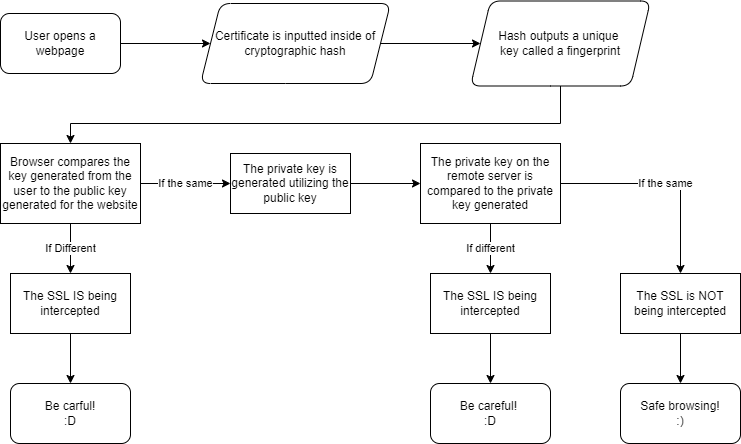

The diagram above was exported from draw.io. Its source (the exported page's mxGraphModel, read from the mxfile embedded in the PNG):
<mxGraphModel dx="1662" dy="762" grid="1" gridSize="10" guides="1" tooltips="1" connect="1" arrows="1" fold="1" page="1" pageScale="1" pageWidth="850" pageHeight="1100" math="0" shadow="0">
  <root>
    <mxCell id="0" />
    <mxCell id="1" parent="0" />
    <mxCell id="Bj8OUN_bSdl3xkbWQE9--4" value="" style="edgeStyle=orthogonalEdgeStyle;rounded=0;orthogonalLoop=1;jettySize=auto;html=1;" edge="1" parent="1" source="Bj8OUN_bSdl3xkbWQE9--2" target="Bj8OUN_bSdl3xkbWQE9--3">
      <mxGeometry relative="1" as="geometry" />
    </mxCell>
    <mxCell id="Bj8OUN_bSdl3xkbWQE9--2" value="User opens a webpage" style="rounded=1;whiteSpace=wrap;html=1;" vertex="1" parent="1">
      <mxGeometry x="70" y="80" width="120" height="60" as="geometry" />
    </mxCell>
    <mxCell id="Bj8OUN_bSdl3xkbWQE9--8" value="" style="edgeStyle=orthogonalEdgeStyle;rounded=0;orthogonalLoop=1;jettySize=auto;html=1;" edge="1" parent="1" source="Bj8OUN_bSdl3xkbWQE9--3" target="Bj8OUN_bSdl3xkbWQE9--7">
      <mxGeometry relative="1" as="geometry" />
    </mxCell>
    <mxCell id="Bj8OUN_bSdl3xkbWQE9--3" value="Certificate is inputted inside of cryptographic hash" style="shape=parallelogram;perimeter=parallelogramPerimeter;whiteSpace=wrap;html=1;fixedSize=1;rounded=1;" vertex="1" parent="1">
      <mxGeometry x="270" y="70" width="190" height="80" as="geometry" />
    </mxCell>
    <mxCell id="Bj8OUN_bSdl3xkbWQE9--10" style="edgeStyle=orthogonalEdgeStyle;rounded=0;orthogonalLoop=1;jettySize=auto;html=1;entryX=0.5;entryY=0;entryDx=0;entryDy=0;" edge="1" parent="1" source="Bj8OUN_bSdl3xkbWQE9--7" target="Bj8OUN_bSdl3xkbWQE9--9">
      <mxGeometry relative="1" as="geometry">
        <Array as="points">
          <mxPoint x="630" y="190" />
          <mxPoint x="140" y="190" />
        </Array>
      </mxGeometry>
    </mxCell>
    <mxCell id="Bj8OUN_bSdl3xkbWQE9--7" value="Hash outputs a unique &lt;br&gt;key called a fingerprint" style="shape=parallelogram;perimeter=parallelogramPerimeter;whiteSpace=wrap;html=1;fixedSize=1;rounded=1;" vertex="1" parent="1">
      <mxGeometry x="540" y="67.5" width="180" height="85" as="geometry" />
    </mxCell>
    <mxCell id="Bj8OUN_bSdl3xkbWQE9--14" value="If Different" style="edgeStyle=orthogonalEdgeStyle;rounded=0;orthogonalLoop=1;jettySize=auto;html=1;exitX=0.5;exitY=1;exitDx=0;exitDy=0;" edge="1" parent="1" source="Bj8OUN_bSdl3xkbWQE9--9" target="Bj8OUN_bSdl3xkbWQE9--13">
      <mxGeometry relative="1" as="geometry">
        <Array as="points" />
      </mxGeometry>
    </mxCell>
    <mxCell id="Bj8OUN_bSdl3xkbWQE9--16" value="If the same" style="edgeStyle=orthogonalEdgeStyle;rounded=0;orthogonalLoop=1;jettySize=auto;html=1;exitX=1;exitY=0.5;exitDx=0;exitDy=0;" edge="1" parent="1" source="Bj8OUN_bSdl3xkbWQE9--9" target="Bj8OUN_bSdl3xkbWQE9--15">
      <mxGeometry relative="1" as="geometry">
        <mxPoint x="220" y="340" as="sourcePoint" />
        <mxPoint x="299" y="250" as="targetPoint" />
      </mxGeometry>
    </mxCell>
    <mxCell id="Bj8OUN_bSdl3xkbWQE9--9" value="Browser compares the key generated from the user to the public key generated for the website" style="rounded=0;whiteSpace=wrap;html=1;" vertex="1" parent="1">
      <mxGeometry x="70" y="210" width="140" height="80" as="geometry" />
    </mxCell>
    <mxCell id="Bj8OUN_bSdl3xkbWQE9--21" style="edgeStyle=orthogonalEdgeStyle;rounded=0;orthogonalLoop=1;jettySize=auto;html=1;entryX=0.5;entryY=0;entryDx=0;entryDy=0;" edge="1" parent="1" source="Bj8OUN_bSdl3xkbWQE9--13" target="Bj8OUN_bSdl3xkbWQE9--20">
      <mxGeometry relative="1" as="geometry">
        <Array as="points" />
      </mxGeometry>
    </mxCell>
    <mxCell id="Bj8OUN_bSdl3xkbWQE9--13" value="The SSL IS being intercepted" style="whiteSpace=wrap;html=1;rounded=0;" vertex="1" parent="1">
      <mxGeometry x="80" y="340" width="120" height="60" as="geometry" />
    </mxCell>
    <mxCell id="Bj8OUN_bSdl3xkbWQE9--23" value="" style="edgeStyle=orthogonalEdgeStyle;rounded=0;orthogonalLoop=1;jettySize=auto;html=1;" edge="1" parent="1" source="Bj8OUN_bSdl3xkbWQE9--15" target="Bj8OUN_bSdl3xkbWQE9--22">
      <mxGeometry relative="1" as="geometry" />
    </mxCell>
    <mxCell id="Bj8OUN_bSdl3xkbWQE9--15" value="The private key is generated utilizing the public key" style="whiteSpace=wrap;html=1;rounded=0;" vertex="1" parent="1">
      <mxGeometry x="300" y="220" width="120" height="60" as="geometry" />
    </mxCell>
    <mxCell id="Bj8OUN_bSdl3xkbWQE9--17" value="Safe browsing!&lt;br&gt;:)" style="rounded=1;whiteSpace=wrap;html=1;" vertex="1" parent="1">
      <mxGeometry x="690" y="450" width="120" height="60" as="geometry" />
    </mxCell>
    <mxCell id="Bj8OUN_bSdl3xkbWQE9--20" value="Be carful!&lt;br&gt;:D" style="rounded=1;whiteSpace=wrap;html=1;" vertex="1" parent="1">
      <mxGeometry x="80" y="450" width="120" height="60" as="geometry" />
    </mxCell>
    <mxCell id="Bj8OUN_bSdl3xkbWQE9--25" value="If the same" style="edgeStyle=orthogonalEdgeStyle;rounded=0;orthogonalLoop=1;jettySize=auto;html=1;" edge="1" parent="1" source="Bj8OUN_bSdl3xkbWQE9--22" target="Bj8OUN_bSdl3xkbWQE9--24">
      <mxGeometry relative="1" as="geometry" />
    </mxCell>
    <mxCell id="Bj8OUN_bSdl3xkbWQE9--29" value="If different" style="edgeStyle=orthogonalEdgeStyle;rounded=0;orthogonalLoop=1;jettySize=auto;html=1;" edge="1" parent="1" source="Bj8OUN_bSdl3xkbWQE9--22" target="Bj8OUN_bSdl3xkbWQE9--28">
      <mxGeometry relative="1" as="geometry" />
    </mxCell>
    <mxCell id="Bj8OUN_bSdl3xkbWQE9--22" value="The private key on the remote server is compared to the private key generated" style="whiteSpace=wrap;html=1;rounded=0;" vertex="1" parent="1">
      <mxGeometry x="490" y="210" width="140" height="80" as="geometry" />
    </mxCell>
    <mxCell id="Bj8OUN_bSdl3xkbWQE9--33" style="edgeStyle=orthogonalEdgeStyle;rounded=0;orthogonalLoop=1;jettySize=auto;html=1;entryX=0.5;entryY=0;entryDx=0;entryDy=0;" edge="1" parent="1" source="Bj8OUN_bSdl3xkbWQE9--24" target="Bj8OUN_bSdl3xkbWQE9--17">
      <mxGeometry relative="1" as="geometry" />
    </mxCell>
    <mxCell id="Bj8OUN_bSdl3xkbWQE9--24" value="The SSL is NOT being intercepted" style="whiteSpace=wrap;html=1;rounded=0;" vertex="1" parent="1">
      <mxGeometry x="690" y="340" width="120" height="60" as="geometry" />
    </mxCell>
    <mxCell id="Bj8OUN_bSdl3xkbWQE9--31" style="edgeStyle=orthogonalEdgeStyle;rounded=0;orthogonalLoop=1;jettySize=auto;html=1;entryX=0.5;entryY=0;entryDx=0;entryDy=0;" edge="1" parent="1" source="Bj8OUN_bSdl3xkbWQE9--28" target="Bj8OUN_bSdl3xkbWQE9--30">
      <mxGeometry relative="1" as="geometry" />
    </mxCell>
    <mxCell id="Bj8OUN_bSdl3xkbWQE9--28" value="The SSL IS being intercepted" style="whiteSpace=wrap;html=1;rounded=0;" vertex="1" parent="1">
      <mxGeometry x="500" y="340" width="120" height="60" as="geometry" />
    </mxCell>
    <mxCell id="Bj8OUN_bSdl3xkbWQE9--30" value="Be careful!&amp;nbsp;&lt;br&gt;:D" style="rounded=1;whiteSpace=wrap;html=1;" vertex="1" parent="1">
      <mxGeometry x="500" y="450" width="120" height="60" as="geometry" />
    </mxCell>
  </root>
</mxGraphModel>